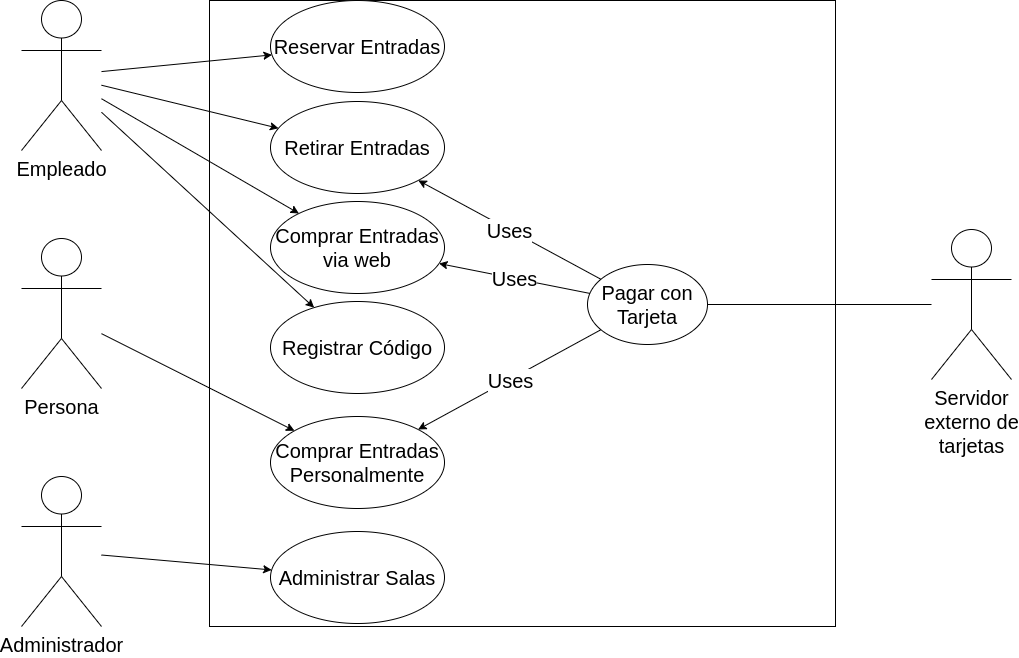

The diagram above was exported from draw.io. Its source (the exported page's mxGraphModel, read from the mxfile embedded in the PNG):
<mxGraphModel dx="1354" dy="860" grid="0" gridSize="10" guides="1" tooltips="1" connect="1" arrows="1" fold="1" page="1" pageScale="1" pageWidth="1169" pageHeight="827" math="0" shadow="0">
  <root>
    <mxCell id="0" />
    <mxCell id="1" parent="0" />
    <mxCell id="EmqZMz0-vtfnbsV0Gqxo-1" value="Empleado" style="shape=umlActor;verticalLabelPosition=bottom;verticalAlign=top;html=1;outlineConnect=0;fontSize=20;" parent="1" vertex="1">
      <mxGeometry x="140" y="110" width="80" height="150" as="geometry" />
    </mxCell>
    <mxCell id="EmqZMz0-vtfnbsV0Gqxo-4" value="Servidor&lt;br&gt;externo de&lt;br&gt;tarjetas" style="shape=umlActor;verticalLabelPosition=bottom;verticalAlign=top;html=1;outlineConnect=0;fontSize=20;" parent="1" vertex="1">
      <mxGeometry x="1050" y="339" width="80" height="150" as="geometry" />
    </mxCell>
    <mxCell id="EmqZMz0-vtfnbsV0Gqxo-6" value="" style="whiteSpace=wrap;html=1;aspect=fixed;fontSize=20;" parent="1" vertex="1">
      <mxGeometry x="328" y="110" width="626" height="626" as="geometry" />
    </mxCell>
    <mxCell id="EmqZMz0-vtfnbsV0Gqxo-12" value="Pagar con Tarjeta" style="ellipse;whiteSpace=wrap;html=1;fontSize=20;" parent="1" vertex="1">
      <mxGeometry x="706" y="374" width="120" height="80" as="geometry" />
    </mxCell>
    <mxCell id="EmqZMz0-vtfnbsV0Gqxo-18" value="" style="endArrow=classic;html=1;rounded=0;fontSize=20;" parent="1" source="EmqZMz0-vtfnbsV0Gqxo-1" target="Eif5U0jd5UpAzEK9Pa2i-5" edge="1">
      <mxGeometry width="50" height="50" relative="1" as="geometry">
        <mxPoint x="220" y="602" as="sourcePoint" />
        <mxPoint x="382.9999999999998" y="210" as="targetPoint" />
      </mxGeometry>
    </mxCell>
    <mxCell id="EmqZMz0-vtfnbsV0Gqxo-22" value="" style="endArrow=none;html=1;rounded=0;fontSize=20;" parent="1" source="EmqZMz0-vtfnbsV0Gqxo-12" target="EmqZMz0-vtfnbsV0Gqxo-4" edge="1">
      <mxGeometry width="50" height="50" relative="1" as="geometry">
        <mxPoint x="608" y="470" as="sourcePoint" />
        <mxPoint x="658" y="420" as="targetPoint" />
      </mxGeometry>
    </mxCell>
    <mxCell id="EmqZMz0-vtfnbsV0Gqxo-24" value="" style="endArrow=classic;html=1;rounded=0;fontSize=20;" parent="1" source="EmqZMz0-vtfnbsV0Gqxo-12" target="Eif5U0jd5UpAzEK9Pa2i-13" edge="1">
      <mxGeometry relative="1" as="geometry">
        <mxPoint x="760.1965023093545" y="392.9978883842185" as="sourcePoint" />
        <mxPoint x="520.0708600673818" y="576.381996322433" as="targetPoint" />
      </mxGeometry>
    </mxCell>
    <mxCell id="EmqZMz0-vtfnbsV0Gqxo-25" value="Uses" style="edgeLabel;resizable=0;html=1;align=center;verticalAlign=middle;fontSize=20;" parent="EmqZMz0-vtfnbsV0Gqxo-24" connectable="0" vertex="1">
      <mxGeometry relative="1" as="geometry" />
    </mxCell>
    <mxCell id="Eif5U0jd5UpAzEK9Pa2i-3" value="Comprar Entradas Personalmente" style="ellipse;whiteSpace=wrap;html=1;fontSize=20;" vertex="1" parent="1">
      <mxGeometry x="389" y="526" width="174" height="92" as="geometry" />
    </mxCell>
    <mxCell id="Eif5U0jd5UpAzEK9Pa2i-5" value="Retirar Entradas" style="ellipse;whiteSpace=wrap;html=1;fontSize=20;" vertex="1" parent="1">
      <mxGeometry x="389" y="211" width="174" height="92" as="geometry" />
    </mxCell>
    <mxCell id="Eif5U0jd5UpAzEK9Pa2i-6" value="Reservar Entradas" style="ellipse;whiteSpace=wrap;html=1;fontSize=20;" vertex="1" parent="1">
      <mxGeometry x="389" y="110" width="174" height="92" as="geometry" />
    </mxCell>
    <mxCell id="Eif5U0jd5UpAzEK9Pa2i-7" value="" style="endArrow=classic;html=1;rounded=0;fontSize=20;" edge="1" parent="1" source="EmqZMz0-vtfnbsV0Gqxo-1" target="Eif5U0jd5UpAzEK9Pa2i-6">
      <mxGeometry width="50" height="50" relative="1" as="geometry">
        <mxPoint x="230" y="220" as="sourcePoint" />
        <mxPoint x="393" y="220" as="targetPoint" />
      </mxGeometry>
    </mxCell>
    <mxCell id="Eif5U0jd5UpAzEK9Pa2i-9" value="Persona" style="shape=umlActor;verticalLabelPosition=bottom;verticalAlign=top;html=1;outlineConnect=0;fontSize=20;" vertex="1" parent="1">
      <mxGeometry x="140" y="348" width="80" height="150" as="geometry" />
    </mxCell>
    <mxCell id="Eif5U0jd5UpAzEK9Pa2i-11" value="" style="endArrow=classic;html=1;rounded=0;fontSize=20;" edge="1" parent="1" source="Eif5U0jd5UpAzEK9Pa2i-9" target="Eif5U0jd5UpAzEK9Pa2i-3">
      <mxGeometry width="50" height="50" relative="1" as="geometry">
        <mxPoint x="240" y="230" as="sourcePoint" />
        <mxPoint x="401" y="271" as="targetPoint" />
      </mxGeometry>
    </mxCell>
    <mxCell id="Eif5U0jd5UpAzEK9Pa2i-13" value="Comprar Entradas via web" style="ellipse;whiteSpace=wrap;html=1;fontSize=20;" vertex="1" parent="1">
      <mxGeometry x="389" y="311" width="174" height="92" as="geometry" />
    </mxCell>
    <mxCell id="Eif5U0jd5UpAzEK9Pa2i-14" value="" style="endArrow=classic;html=1;rounded=0;fontSize=20;" edge="1" parent="1" source="EmqZMz0-vtfnbsV0Gqxo-1" target="Eif5U0jd5UpAzEK9Pa2i-13">
      <mxGeometry width="50" height="50" relative="1" as="geometry">
        <mxPoint x="240" y="230" as="sourcePoint" />
        <mxPoint x="399" y="265" as="targetPoint" />
      </mxGeometry>
    </mxCell>
    <mxCell id="Eif5U0jd5UpAzEK9Pa2i-15" value="" style="endArrow=classic;html=1;rounded=0;fontSize=20;" edge="1" parent="1" source="EmqZMz0-vtfnbsV0Gqxo-12" target="Eif5U0jd5UpAzEK9Pa2i-5">
      <mxGeometry relative="1" as="geometry">
        <mxPoint x="718" y="397" as="sourcePoint" />
        <mxPoint x="566" y="388" as="targetPoint" />
      </mxGeometry>
    </mxCell>
    <mxCell id="Eif5U0jd5UpAzEK9Pa2i-16" value="Uses" style="edgeLabel;resizable=0;html=1;align=center;verticalAlign=middle;fontSize=20;" connectable="0" vertex="1" parent="Eif5U0jd5UpAzEK9Pa2i-15">
      <mxGeometry relative="1" as="geometry" />
    </mxCell>
    <mxCell id="Eif5U0jd5UpAzEK9Pa2i-17" value="" style="endArrow=classic;html=1;rounded=0;fontSize=20;" edge="1" parent="1" source="EmqZMz0-vtfnbsV0Gqxo-12" target="Eif5U0jd5UpAzEK9Pa2i-3">
      <mxGeometry relative="1" as="geometry">
        <mxPoint x="718" y="397" as="sourcePoint" />
        <mxPoint x="566" y="388" as="targetPoint" />
      </mxGeometry>
    </mxCell>
    <mxCell id="Eif5U0jd5UpAzEK9Pa2i-18" value="Uses" style="edgeLabel;resizable=0;html=1;align=center;verticalAlign=middle;fontSize=20;" connectable="0" vertex="1" parent="Eif5U0jd5UpAzEK9Pa2i-17">
      <mxGeometry relative="1" as="geometry" />
    </mxCell>
    <mxCell id="Eif5U0jd5UpAzEK9Pa2i-19" value="Registrar Código" style="ellipse;whiteSpace=wrap;html=1;fontSize=20;" vertex="1" parent="1">
      <mxGeometry x="389" y="411" width="174" height="92" as="geometry" />
    </mxCell>
    <mxCell id="Eif5U0jd5UpAzEK9Pa2i-20" value="" style="endArrow=classic;html=1;rounded=0;fontSize=20;" edge="1" parent="1" source="EmqZMz0-vtfnbsV0Gqxo-1" target="Eif5U0jd5UpAzEK9Pa2i-19">
      <mxGeometry width="50" height="50" relative="1" as="geometry">
        <mxPoint x="230" y="241" as="sourcePoint" />
        <mxPoint x="425" y="345" as="targetPoint" />
      </mxGeometry>
    </mxCell>
    <mxCell id="Eif5U0jd5UpAzEK9Pa2i-32" value="Administrador" style="shape=umlActor;verticalLabelPosition=bottom;verticalAlign=top;html=1;outlineConnect=0;fontSize=20;" vertex="1" parent="1">
      <mxGeometry x="140" y="586" width="80" height="150" as="geometry" />
    </mxCell>
    <mxCell id="Eif5U0jd5UpAzEK9Pa2i-34" value="Administrar Salas" style="ellipse;whiteSpace=wrap;html=1;fontSize=20;" vertex="1" parent="1">
      <mxGeometry x="389" y="641" width="174" height="92" as="geometry" />
    </mxCell>
    <mxCell id="Eif5U0jd5UpAzEK9Pa2i-35" value="" style="endArrow=classic;html=1;rounded=0;fontSize=20;" edge="1" parent="1" source="Eif5U0jd5UpAzEK9Pa2i-32" target="Eif5U0jd5UpAzEK9Pa2i-34">
      <mxGeometry width="50" height="50" relative="1" as="geometry">
        <mxPoint x="230" y="453" as="sourcePoint" />
        <mxPoint x="423" y="550" as="targetPoint" />
      </mxGeometry>
    </mxCell>
  </root>
</mxGraphModel>